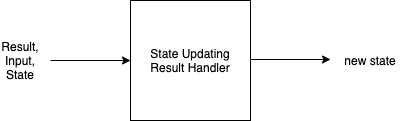

The diagram above was exported from draw.io. Its source (the exported page's mxGraphModel, read from the mxfile embedded in the PNG):
<mxGraphModel dx="1426" dy="803" grid="1" gridSize="10" guides="1" tooltips="1" connect="1" arrows="1" fold="1" page="1" pageScale="1" pageWidth="850" pageHeight="1100" math="0" shadow="0">
  <root>
    <mxCell id="0" />
    <mxCell id="1" parent="0" />
    <mxCell id="-wUJE1mZJjRZSoyAP-O1-1" value="State Updating&lt;br&gt;Result Handler" style="rounded=0;whiteSpace=wrap;html=1;" parent="1" vertex="1">
      <mxGeometry x="240" y="80" width="120" height="120" as="geometry" />
    </mxCell>
    <mxCell id="-wUJE1mZJjRZSoyAP-O1-2" value="" style="endArrow=classic;html=1;entryX=0;entryY=0.5;entryDx=0;entryDy=0;" parent="1" target="-wUJE1mZJjRZSoyAP-O1-1" edge="1">
      <mxGeometry width="50" height="50" relative="1" as="geometry">
        <mxPoint x="160" y="140" as="sourcePoint" />
        <mxPoint x="100" y="150" as="targetPoint" />
      </mxGeometry>
    </mxCell>
    <mxCell id="-wUJE1mZJjRZSoyAP-O1-3" value="Result,&lt;br&gt;Input,&lt;br&gt;State" style="text;html=1;strokeColor=none;fillColor=none;align=center;verticalAlign=middle;whiteSpace=wrap;rounded=0;" parent="1" vertex="1">
      <mxGeometry x="110" y="110" width="40" height="60" as="geometry" />
    </mxCell>
    <mxCell id="RYNMnotpI_66hkoMnKA_-1" value="" style="endArrow=classic;html=1;" edge="1" parent="1">
      <mxGeometry width="50" height="50" relative="1" as="geometry">
        <mxPoint x="360" y="139" as="sourcePoint" />
        <mxPoint x="440" y="139" as="targetPoint" />
      </mxGeometry>
    </mxCell>
    <mxCell id="RYNMnotpI_66hkoMnKA_-2" value="new state" style="text;html=1;strokeColor=none;fillColor=none;align=center;verticalAlign=middle;whiteSpace=wrap;rounded=0;" vertex="1" parent="1">
      <mxGeometry x="450" y="110" width="60" height="60" as="geometry" />
    </mxCell>
  </root>
</mxGraphModel>